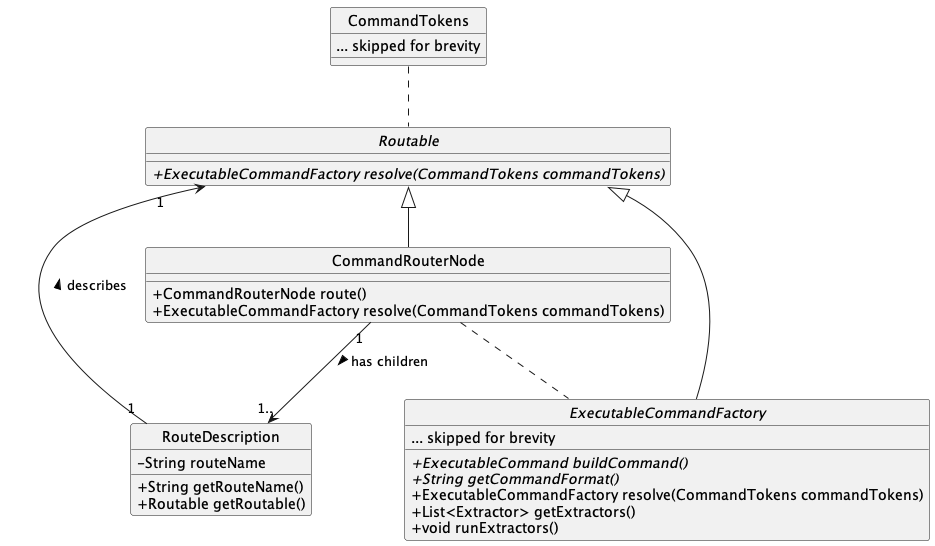

The diagram above was rendered by PlantUML. Its source (embedded in the PNG):
@startuml
!include Style.puml

interface Routable {
+ {abstract} ExecutableCommandFactory resolve(CommandTokens commandTokens)
}
class CommandRouterNode {
+ CommandRouterNode route()
+ ExecutableCommandFactory resolve(CommandTokens commandTokens)
}
class RouteDescription {
- String routeName
+ String getRouteName()
+ Routable getRoutable()
}

class CommandTokens {
... skipped for brevity
}
abstract class ExecutableCommandFactory {
... skipped for brevity
+ {abstract} ExecutableCommand buildCommand()
+ {abstract} String getCommandFormat()
+ ExecutableCommandFactory resolve(CommandTokens commandTokens)
+ List<Extractor> getExtractors()
+ void runExtractors()
}

Routable .up. CommandTokens
CommandRouterNode "1" --> "1.." RouteDescription : has children >
Routable <|-- CommandRouterNode
Routable <|-- ExecutableCommandFactory
RouteDescription "1" --> "1" Routable : describes >
CommandRouterNode .. ExecutableCommandFactory
@enduml